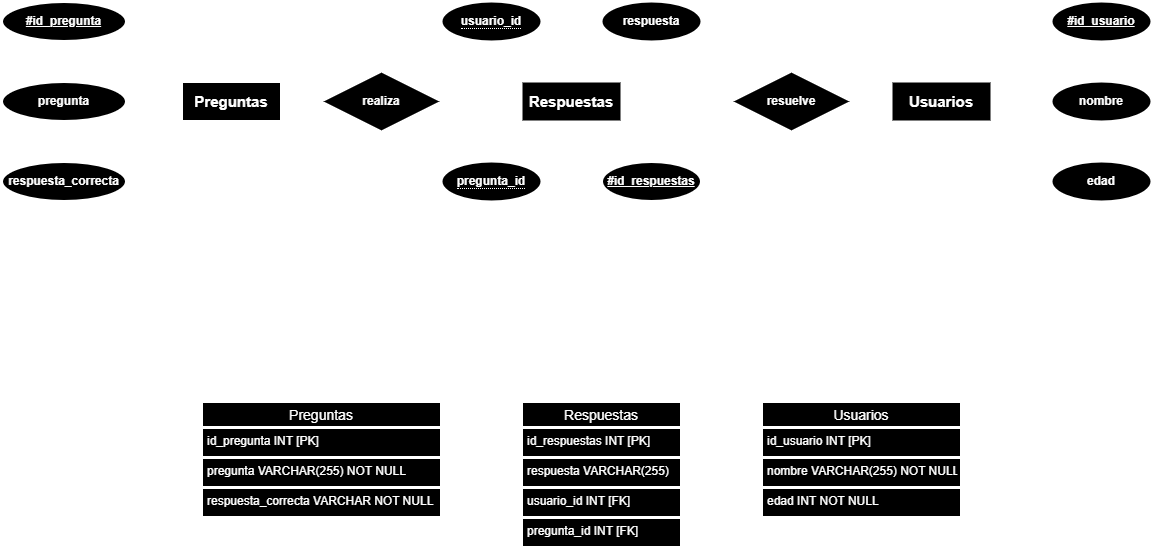

The diagram above was exported from draw.io. Its source (the exported page's mxGraphModel, read from the mxfile embedded in the PNG):
<mxGraphModel dx="1682" dy="571" grid="1" gridSize="10" guides="1" tooltips="1" connect="1" arrows="1" fold="1" page="1" pageScale="1" pageWidth="850" pageHeight="1100" math="0" shadow="0">
  <root>
    <mxCell id="0" />
    <mxCell id="1" parent="0" />
    <mxCell id="63" style="edgeStyle=orthogonalEdgeStyle;rounded=0;jumpSize=6;html=1;exitX=1;exitY=0.5;exitDx=0;exitDy=0;entryX=0.067;entryY=0.487;entryDx=0;entryDy=0;strokeWidth=2;startArrow=ERone;startFill=0;endArrow=none;endFill=0;startSize=12;endSize=12;entryPerimeter=0;strokeColor=#FFFFFF;" parent="1" source="2" target="61" edge="1">
      <mxGeometry relative="1" as="geometry" />
    </mxCell>
    <mxCell id="2" value="Preguntas" style="whiteSpace=wrap;html=1;align=center;fontStyle=1;fontSize=15;fontColor=#FFFFFF;strokeColor=#FFFFFF;fillColor=#000000;strokeWidth=3;" parent="1" vertex="1">
      <mxGeometry x="20" y="160" width="100" height="40" as="geometry" />
    </mxCell>
    <mxCell id="3" value="Respuestas" style="whiteSpace=wrap;html=1;align=center;fontStyle=1;fontSize=15;fillColor=#000000;strokeColor=#FFFFFF;strokeWidth=2;fontColor=#FFFFFF;" parent="1" vertex="1">
      <mxGeometry x="360" y="160" width="100" height="40" as="geometry" />
    </mxCell>
    <mxCell id="4" value="Usuarios" style="whiteSpace=wrap;html=1;align=center;fontStyle=1;fontSize=15;fillColor=#000000;strokeWidth=2;strokeColor=#FFFFFF;fontColor=#FFFFFF;" parent="1" vertex="1">
      <mxGeometry x="730" y="160" width="100" height="40" as="geometry" />
    </mxCell>
    <mxCell id="73" style="edgeStyle=orthogonalEdgeStyle;rounded=0;jumpSize=6;html=1;exitX=1;exitY=0.5;exitDx=0;exitDy=0;entryX=0;entryY=0.5;entryDx=0;entryDy=0;strokeWidth=2;fontColor=#FFFFFF;startArrow=none;startFill=0;endArrow=none;endFill=0;startSize=12;endSize=12;strokeColor=#FFFFFF;" parent="1" source="5" target="2" edge="1">
      <mxGeometry relative="1" as="geometry" />
    </mxCell>
    <mxCell id="5" value="#id_pregunta" style="ellipse;whiteSpace=wrap;html=1;align=center;fontStyle=5;fillColor=#000000;strokeWidth=3;strokeColor=#FFFFFF;fontColor=#FFFFFF;" parent="1" vertex="1">
      <mxGeometry x="-160" y="80" width="125" height="40" as="geometry" />
    </mxCell>
    <mxCell id="72" style="edgeStyle=orthogonalEdgeStyle;rounded=0;jumpSize=6;html=1;exitX=1;exitY=0.5;exitDx=0;exitDy=0;entryX=0;entryY=0.5;entryDx=0;entryDy=0;strokeWidth=2;fontColor=#FFFFFF;startArrow=none;startFill=0;endArrow=none;endFill=0;startSize=12;endSize=12;strokeColor=#FFFFFF;" parent="1" source="6" target="2" edge="1">
      <mxGeometry relative="1" as="geometry" />
    </mxCell>
    <mxCell id="6" value="pregunta" style="ellipse;whiteSpace=wrap;html=1;align=center;fontStyle=1;fillColor=#000000;strokeWidth=3;strokeColor=#FFFFFF;fontColor=#FFFFFF;" parent="1" vertex="1">
      <mxGeometry x="-160" y="160" width="125" height="40" as="geometry" />
    </mxCell>
    <mxCell id="74" style="edgeStyle=orthogonalEdgeStyle;rounded=0;jumpSize=6;html=1;exitX=1;exitY=0.5;exitDx=0;exitDy=0;entryX=0;entryY=0.5;entryDx=0;entryDy=0;strokeWidth=2;fontColor=#FFFFFF;startArrow=none;startFill=0;endArrow=none;endFill=0;startSize=12;endSize=12;strokeColor=#FFFFFF;" parent="1" source="7" target="2" edge="1">
      <mxGeometry relative="1" as="geometry" />
    </mxCell>
    <mxCell id="7" value="respuesta_correcta" style="ellipse;whiteSpace=wrap;html=1;align=center;fontStyle=1;fillColor=#000000;strokeWidth=3;strokeColor=#FFFFFF;fontColor=#FFFFFF;" parent="1" vertex="1">
      <mxGeometry x="-160" y="240" width="125" height="40" as="geometry" />
    </mxCell>
    <mxCell id="76" style="edgeStyle=orthogonalEdgeStyle;rounded=0;jumpSize=6;html=1;exitX=0;exitY=0.5;exitDx=0;exitDy=0;entryX=1;entryY=0.5;entryDx=0;entryDy=0;strokeWidth=2;fontColor=#FFFFFF;startArrow=none;startFill=0;endArrow=none;endFill=0;startSize=12;endSize=12;strokeColor=#FFFFFF;" parent="1" source="8" target="4" edge="1">
      <mxGeometry relative="1" as="geometry" />
    </mxCell>
    <mxCell id="8" value="#id_usuario" style="ellipse;whiteSpace=wrap;html=1;align=center;fontStyle=5;fillColor=#000000;strokeColor=#FFFFFF;fontColor=#FFFFFF;fontSize=12;strokeWidth=2;" parent="1" vertex="1">
      <mxGeometry x="890" y="80" width="100" height="40" as="geometry" />
    </mxCell>
    <mxCell id="75" style="edgeStyle=orthogonalEdgeStyle;rounded=0;jumpSize=6;html=1;exitX=0;exitY=0.5;exitDx=0;exitDy=0;entryX=1;entryY=0.5;entryDx=0;entryDy=0;strokeWidth=2;fontColor=#FFFFFF;startArrow=none;startFill=0;endArrow=none;endFill=0;startSize=12;endSize=12;strokeColor=#FFFFFF;" parent="1" source="9" target="4" edge="1">
      <mxGeometry relative="1" as="geometry" />
    </mxCell>
    <mxCell id="9" value="nombre" style="ellipse;whiteSpace=wrap;html=1;align=center;fillColor=#000000;strokeColor=#FFFFFF;fontColor=#FFFFFF;fontStyle=1;fontSize=12;strokeWidth=2;" parent="1" vertex="1">
      <mxGeometry x="890" y="160" width="100" height="40" as="geometry" />
    </mxCell>
    <mxCell id="77" style="edgeStyle=orthogonalEdgeStyle;rounded=0;jumpSize=6;html=1;exitX=0;exitY=0.5;exitDx=0;exitDy=0;entryX=1;entryY=0.5;entryDx=0;entryDy=0;strokeWidth=2;fontColor=#FFFFFF;startArrow=none;startFill=0;endArrow=none;endFill=0;startSize=12;endSize=12;strokeColor=#FFFFFF;" parent="1" source="10" target="4" edge="1">
      <mxGeometry relative="1" as="geometry" />
    </mxCell>
    <mxCell id="10" value="edad" style="ellipse;whiteSpace=wrap;html=1;align=center;fillColor=#000000;strokeColor=#FFFFFF;fontColor=#FFFFFF;fontStyle=1;fontSize=12;strokeWidth=2;" parent="1" vertex="1">
      <mxGeometry x="890" y="240" width="100" height="40" as="geometry" />
    </mxCell>
    <mxCell id="71" style="edgeStyle=orthogonalEdgeStyle;rounded=0;jumpSize=6;html=1;exitX=0.5;exitY=1;exitDx=0;exitDy=0;entryX=0.5;entryY=0;entryDx=0;entryDy=0;strokeWidth=2;fontColor=#FFFFFF;startArrow=none;startFill=0;endArrow=none;endFill=0;startSize=12;endSize=12;strokeColor=#FFFFFF;" parent="1" source="13" target="3" edge="1">
      <mxGeometry relative="1" as="geometry" />
    </mxCell>
    <mxCell id="13" value="respuesta" style="ellipse;whiteSpace=wrap;html=1;align=center;fontStyle=1;fillColor=#000000;strokeColor=#FFFFFF;strokeWidth=2;fontColor=#FFFFFF;" parent="1" vertex="1">
      <mxGeometry x="440" y="80" width="100" height="40" as="geometry" />
    </mxCell>
    <mxCell id="70" style="edgeStyle=orthogonalEdgeStyle;rounded=0;jumpSize=6;html=1;exitX=0.5;exitY=1;exitDx=0;exitDy=0;entryX=0.5;entryY=0;entryDx=0;entryDy=0;strokeWidth=2;fontColor=#FFFFFF;startArrow=none;startFill=0;endArrow=none;endFill=0;startSize=12;endSize=12;strokeColor=#FFFFFF;" parent="1" source="16" target="3" edge="1">
      <mxGeometry relative="1" as="geometry" />
    </mxCell>
    <mxCell id="16" value="&lt;span style=&quot;border-bottom: 1px dotted&quot;&gt;usuario_id&lt;/span&gt;" style="ellipse;whiteSpace=wrap;html=1;align=center;fontStyle=1;fontColor=#FFFFFF;strokeColor=#FFFFFF;strokeWidth=2;fillColor=#000000;" parent="1" vertex="1">
      <mxGeometry x="280" y="80" width="100" height="40" as="geometry" />
    </mxCell>
    <mxCell id="69" style="edgeStyle=orthogonalEdgeStyle;rounded=0;jumpSize=6;html=1;exitX=0.5;exitY=0;exitDx=0;exitDy=0;entryX=0.5;entryY=1;entryDx=0;entryDy=0;strokeWidth=2;fontColor=#FFFFFF;startArrow=none;startFill=0;endArrow=none;endFill=0;startSize=12;endSize=12;strokeColor=#FFFFFF;" parent="1" source="17" target="3" edge="1">
      <mxGeometry relative="1" as="geometry" />
    </mxCell>
    <mxCell id="17" value="&lt;span style=&quot;border-bottom: 1px dotted&quot;&gt;pregunta_id&lt;/span&gt;" style="ellipse;whiteSpace=wrap;html=1;align=center;fontStyle=1;fontColor=#FFFFFF;strokeColor=#FFFFFF;strokeWidth=2;fillColor=#000000;" parent="1" vertex="1">
      <mxGeometry x="280" y="240" width="100" height="40" as="geometry" />
    </mxCell>
    <mxCell id="68" style="edgeStyle=orthogonalEdgeStyle;rounded=0;jumpSize=6;html=1;exitX=0.5;exitY=0;exitDx=0;exitDy=0;entryX=0.5;entryY=1;entryDx=0;entryDy=0;strokeWidth=2;fontColor=#FFFFFF;startArrow=none;startFill=0;endArrow=none;endFill=0;startSize=12;endSize=12;strokeColor=#FFFFFF;" parent="1" source="44" target="3" edge="1">
      <mxGeometry relative="1" as="geometry" />
    </mxCell>
    <mxCell id="44" value="#id_respuestas" style="ellipse;whiteSpace=wrap;html=1;align=center;fontStyle=5;strokeColor=#FFFFFF;strokeWidth=3;fontSize=12;fontColor=#FFFFFF;fillColor=#000000;" parent="1" vertex="1">
      <mxGeometry x="440" y="240" width="100" height="40" as="geometry" />
    </mxCell>
    <mxCell id="45" value="Preguntas" style="swimlane;fontStyle=0;childLayout=stackLayout;horizontal=1;startSize=26;horizontalStack=0;resizeParent=1;resizeParentMax=0;resizeLast=0;collapsible=1;marginBottom=0;align=center;fontSize=14;strokeColor=#FFFFFF;strokeWidth=3;fontColor=#FFFFFF;fillColor=#000000;" parent="1" vertex="1">
      <mxGeometry x="40" y="480" width="240" height="116" as="geometry" />
    </mxCell>
    <mxCell id="46" value="id_pregunta INT [PK]" style="text;strokeColor=#FFFFFF;fillColor=#000000;spacingLeft=4;spacingRight=4;overflow=hidden;rotatable=0;points=[[0,0.5],[1,0.5]];portConstraint=eastwest;fontSize=12;strokeWidth=3;fontColor=#FFFFFF;" parent="45" vertex="1">
      <mxGeometry y="26" width="240" height="30" as="geometry" />
    </mxCell>
    <mxCell id="47" value="pregunta VARCHAR(255) NOT NULL" style="text;strokeColor=#FFFFFF;fillColor=#000000;spacingLeft=4;spacingRight=4;overflow=hidden;rotatable=0;points=[[0,0.5],[1,0.5]];portConstraint=eastwest;fontSize=12;strokeWidth=3;fontColor=#FFFFFF;" parent="45" vertex="1">
      <mxGeometry y="56" width="240" height="30" as="geometry" />
    </mxCell>
    <mxCell id="48" value="respuesta_correcta VARCHAR NOT NULL" style="text;strokeColor=#FFFFFF;fillColor=#000000;spacingLeft=4;spacingRight=4;overflow=hidden;rotatable=0;points=[[0,0.5],[1,0.5]];portConstraint=eastwest;fontSize=12;strokeWidth=3;fontColor=#FFFFFF;" parent="45" vertex="1">
      <mxGeometry y="86" width="240" height="30" as="geometry" />
    </mxCell>
    <mxCell id="49" value="Respuestas" style="swimlane;fontStyle=0;childLayout=stackLayout;horizontal=1;startSize=26;horizontalStack=0;resizeParent=1;resizeParentMax=0;resizeLast=0;collapsible=1;marginBottom=0;align=center;fontSize=14;strokeColor=#FFFFFF;strokeWidth=3;fontColor=#FFFFFF;fillColor=#000000;" parent="1" vertex="1">
      <mxGeometry x="360" y="480" width="160" height="146" as="geometry" />
    </mxCell>
    <mxCell id="50" value="id_respuestas INT [PK]" style="text;strokeColor=#FFFFFF;fillColor=#000000;spacingLeft=4;spacingRight=4;overflow=hidden;rotatable=0;points=[[0,0.5],[1,0.5]];portConstraint=eastwest;fontSize=12;strokeWidth=3;fontColor=#FFFFFF;" parent="49" vertex="1">
      <mxGeometry y="26" width="160" height="30" as="geometry" />
    </mxCell>
    <mxCell id="51" value="respuesta VARCHAR(255)" style="text;strokeColor=#FFFFFF;fillColor=#000000;spacingLeft=4;spacingRight=4;overflow=hidden;rotatable=0;points=[[0,0.5],[1,0.5]];portConstraint=eastwest;fontSize=12;strokeWidth=3;fontColor=#FFFFFF;" parent="49" vertex="1">
      <mxGeometry y="56" width="160" height="30" as="geometry" />
    </mxCell>
    <mxCell id="52" value="usuario_id INT [FK]" style="text;strokeColor=#FFFFFF;fillColor=#000000;spacingLeft=4;spacingRight=4;overflow=hidden;rotatable=0;points=[[0,0.5],[1,0.5]];portConstraint=eastwest;fontSize=12;strokeWidth=3;fontColor=#FFFFFF;" parent="49" vertex="1">
      <mxGeometry y="86" width="160" height="30" as="geometry" />
    </mxCell>
    <mxCell id="57" value="pregunta_id INT [FK]" style="text;strokeColor=#FFFFFF;fillColor=#000000;spacingLeft=4;spacingRight=4;overflow=hidden;rotatable=0;points=[[0,0.5],[1,0.5]];portConstraint=eastwest;fontSize=12;strokeWidth=3;fontColor=#FFFFFF;" parent="49" vertex="1">
      <mxGeometry y="116" width="160" height="30" as="geometry" />
    </mxCell>
    <mxCell id="53" value="Usuarios" style="swimlane;fontStyle=0;childLayout=stackLayout;horizontal=1;startSize=26;horizontalStack=0;resizeParent=1;resizeParentMax=0;resizeLast=0;collapsible=1;marginBottom=0;align=center;fontSize=14;strokeColor=#FFFFFF;strokeWidth=3;fontColor=#FFFFFF;fillColor=#000000;" parent="1" vertex="1">
      <mxGeometry x="600" y="480" width="200" height="116" as="geometry" />
    </mxCell>
    <mxCell id="54" value="id_usuario INT [PK]" style="text;strokeColor=#FFFFFF;fillColor=#000000;spacingLeft=4;spacingRight=4;overflow=hidden;rotatable=0;points=[[0,0.5],[1,0.5]];portConstraint=eastwest;fontSize=12;strokeWidth=3;fontColor=#FFFFFF;" parent="53" vertex="1">
      <mxGeometry y="26" width="200" height="30" as="geometry" />
    </mxCell>
    <mxCell id="55" value="nombre VARCHAR(255) NOT NULL" style="text;strokeColor=#FFFFFF;fillColor=#000000;spacingLeft=4;spacingRight=4;overflow=hidden;rotatable=0;points=[[0,0.5],[1,0.5]];portConstraint=eastwest;fontSize=12;strokeWidth=3;fontColor=#FFFFFF;" parent="53" vertex="1">
      <mxGeometry y="56" width="200" height="30" as="geometry" />
    </mxCell>
    <mxCell id="56" value="edad INT NOT NULL" style="text;strokeColor=#FFFFFF;fillColor=#000000;spacingLeft=4;spacingRight=4;overflow=hidden;rotatable=0;points=[[0,0.5],[1,0.5]];portConstraint=eastwest;fontSize=12;strokeWidth=3;fontColor=#FFFFFF;" parent="53" vertex="1">
      <mxGeometry y="86" width="200" height="30" as="geometry" />
    </mxCell>
    <mxCell id="59" value="" style="edgeStyle=orthogonalEdgeStyle;fontSize=12;html=1;endArrow=ERmany;startArrow=ERone;rounded=0;entryX=0;entryY=0.5;entryDx=0;entryDy=0;exitX=1;exitY=0.5;exitDx=0;exitDy=0;endFill=0;startFill=0;strokeWidth=2;endSize=12;startSize=12;strokeColor=#FFFFFF;" parent="1" source="46" target="57" edge="1">
      <mxGeometry width="100" height="100" relative="1" as="geometry">
        <mxPoint x="210" y="679" as="sourcePoint" />
        <mxPoint x="310" y="579" as="targetPoint" />
      </mxGeometry>
    </mxCell>
    <mxCell id="60" value="" style="edgeStyle=orthogonalEdgeStyle;fontSize=12;html=1;endArrow=ERone;startArrow=ERmany;rounded=0;entryX=0;entryY=0.5;entryDx=0;entryDy=0;exitX=1;exitY=0.5;exitDx=0;exitDy=0;endFill=0;startFill=0;strokeWidth=2;endSize=12;jumpSize=6;startSize=12;strokeColor=#FFFFFF;" parent="1" source="52" target="54" edge="1">
      <mxGeometry width="100" height="100" relative="1" as="geometry">
        <mxPoint x="490" y="719" as="sourcePoint" />
        <mxPoint x="590" y="619" as="targetPoint" />
      </mxGeometry>
    </mxCell>
    <mxCell id="64" style="edgeStyle=orthogonalEdgeStyle;rounded=0;jumpSize=6;html=1;exitX=1;exitY=0.5;exitDx=0;exitDy=0;entryX=0;entryY=0.5;entryDx=0;entryDy=0;strokeWidth=2;startArrow=none;startFill=0;endArrow=ERmany;endFill=0;startSize=12;endSize=12;strokeColor=#FFFFFF;" parent="1" source="61" target="3" edge="1">
      <mxGeometry relative="1" as="geometry" />
    </mxCell>
    <mxCell id="61" value="realiza" style="shape=rhombus;perimeter=rhombusPerimeter;whiteSpace=wrap;html=1;align=center;fontColor=#FFFFFF;strokeWidth=2;strokeColor=#FFFFFF;fillColor=#000000;fontStyle=1" parent="1" vertex="1">
      <mxGeometry x="160" y="150" width="120" height="60" as="geometry" />
    </mxCell>
    <mxCell id="65" style="edgeStyle=orthogonalEdgeStyle;rounded=0;jumpSize=6;html=1;exitX=0;exitY=0.5;exitDx=0;exitDy=0;entryX=1;entryY=0.5;entryDx=0;entryDy=0;strokeWidth=2;startArrow=none;startFill=0;endArrow=ERmany;endFill=0;startSize=12;endSize=12;strokeColor=#FFFFFF;" parent="1" source="62" target="3" edge="1">
      <mxGeometry relative="1" as="geometry" />
    </mxCell>
    <mxCell id="66" style="edgeStyle=orthogonalEdgeStyle;rounded=0;jumpSize=6;html=1;exitX=1;exitY=0.5;exitDx=0;exitDy=0;entryX=0;entryY=0.5;entryDx=0;entryDy=0;strokeWidth=2;startArrow=none;startFill=0;endArrow=ERone;endFill=0;startSize=12;endSize=12;strokeColor=#FFFFFF;" parent="1" source="62" target="4" edge="1">
      <mxGeometry relative="1" as="geometry" />
    </mxCell>
    <mxCell id="62" value="resuelve" style="shape=rhombus;perimeter=rhombusPerimeter;whiteSpace=wrap;html=1;align=center;fillColor=#000000;strokeColor=#FFFFFF;strokeWidth=2;fontStyle=1;fontColor=#FFFFFF;" parent="1" vertex="1">
      <mxGeometry x="570" y="150" width="120" height="60" as="geometry" />
    </mxCell>
  </root>
</mxGraphModel>